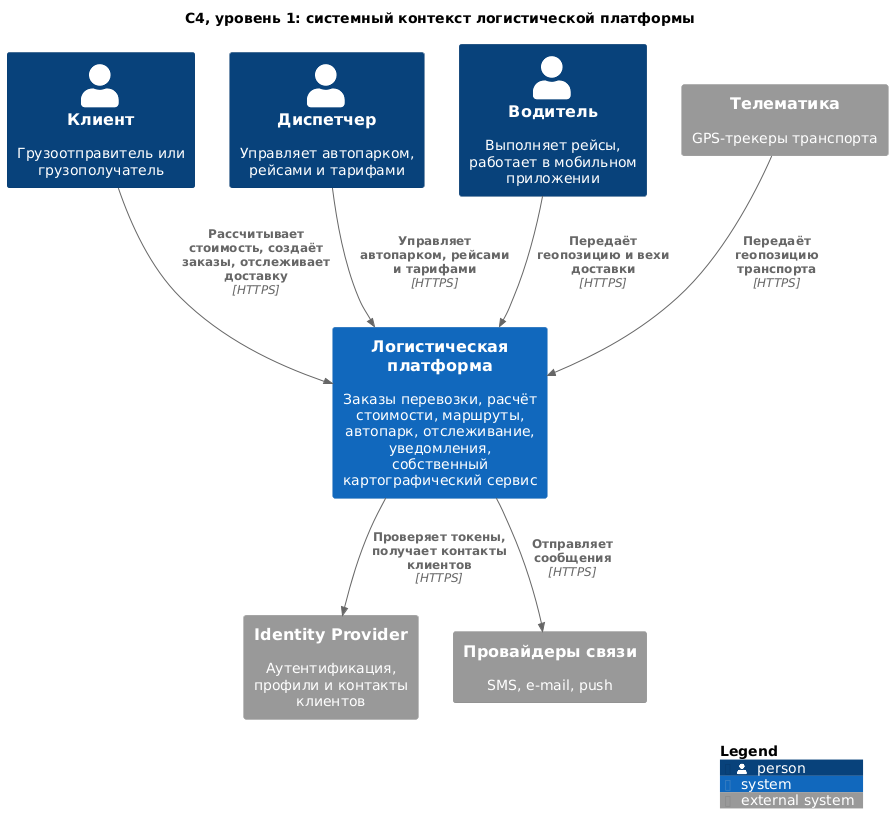

The diagram above was rendered by PlantUML. Its source (embedded in the PNG):
@startuml c4-context
!include <C4/C4_Context>

title C4, уровень 1: системный контекст логистической платформы

Person(customer, "Клиент", "Грузоотправитель или грузополучатель")
Person(dispatcher, "Диспетчер", "Управляет автопарком, рейсами и тарифами")
Person(driver, "Водитель", "Выполняет рейсы, работает в мобильном приложении")

System(platform, "Логистическая платформа", "Заказы перевозки, расчёт стоимости, маршруты, автопарк, отслеживание, уведомления, собственный картографический сервис")

System_Ext(telematics, "Телематика", "GPS-трекеры транспорта")
System_Ext(idp, "Identity Provider", "Аутентификация, профили и контакты клиентов")
System_Ext(comms, "Провайдеры связи", "SMS, e-mail, push")

Rel(customer, platform, "Рассчитывает стоимость, создаёт заказы, отслеживает доставку", "HTTPS")
Rel(dispatcher, platform, "Управляет автопарком, рейсами и тарифами", "HTTPS")
Rel(driver, platform, "Передаёт геопозицию и вехи доставки", "HTTPS")
Rel(telematics, platform, "Передаёт геопозицию транспорта", "HTTPS")

Rel(platform, idp, "Проверяет токены, получает контакты клиентов", "HTTPS")
Rel(platform, comms, "Отправляет сообщения", "HTTPS")

SHOW_LEGEND()
@enduml